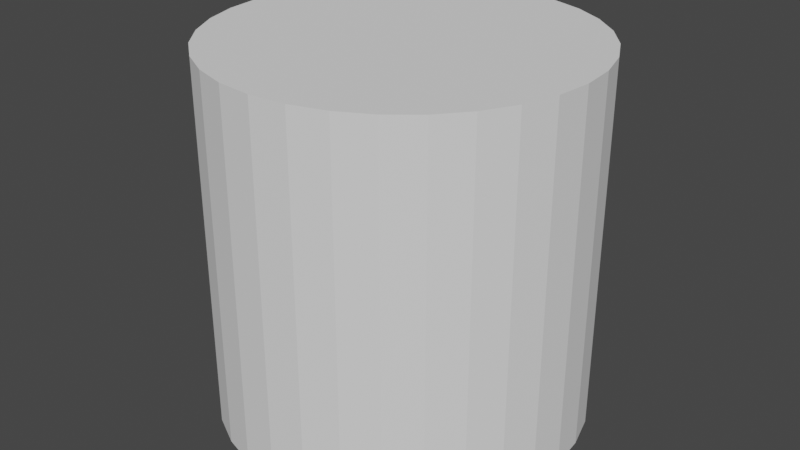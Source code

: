 # Source: Log.blend  (saved by Blender 3.6.13; exported with 4.5.12 LTS)
import bpy
from mathutils import Matrix  # noqa: F401  (used for matrix-valued properties, if any)

bpy.ops.wm.read_factory_settings(use_empty=True)
scene = bpy.context.scene
scene.name = 'Scene'

# ---- collections
col_collection = bpy.data.collections.new('Collection'); scene.collection.children.link(col_collection)

# ---- world
world_world = bpy.data.worlds.new('World'); scene.world = world_world
world_world.use_nodes = True; world_world.node_tree.nodes.clear()
_N = world_world.node_tree.nodes; _L = world_world.node_tree.links
n0 = _N.new('ShaderNodeOutputWorld'); n0.name = 'World Output'; n0.location = (300, 300)
n1 = _N.new('ShaderNodeBackground'); n1.name = 'Background'; n1.location = (10, 300)
n1.inputs[0].default_value = (0.05088, 0.05088, 0.05088, 1.0)
_L.new(n1.outputs[0], n0.inputs[0])
n0.is_active_output = True
world_world.color = (0.05088, 0.05088, 0.05088)
world_world.use_sun_shadow = False
world_world.sun_shadow_jitter_overblur = 0.0

# ---- meshes
me_log = bpy.data.meshes.new('Log')
me_log.from_pydata([(0.0, 1.0, -1.0), (0.0, 1.0, 1.0), (-0.9793, 0.8256, -0.07321), (0.1951, 0.9808, -1.0), (0.1951, 0.9808, 1.0), (-0.9527, 0.8543, -0.06988), (0.3827, 0.9239, -1.0), (0.3827, 0.9239, 1.0), (-0.9243, 0.8794, -0.06002), (0.5556, 0.8315, -1.0), (0.5556, 0.8315, 1.0), (-0.895, 0.8999, -0.04401), (0.7071, 0.7071, -1.0), (0.7071, 0.7071, 1.0), (-0.8659, 0.9151, -0.02247), (0.8315, 0.5556, -1.0), (0.8315, 0.5556, 1.0), (-0.8384, 0.9244, 0.003772), (0.9239, 0.3827, -1.0), (0.9239, 0.3827, 1.0), (-0.8132, 0.9275, 0.03372), (0.9808, 0.1951, -1.0), (0.9808, 0.1951, 1.0), (-0.7915, 0.9241, 0.06621), (1.0, 0.0, -1.0), (1.0, 0.0, 1.0), (-0.7741, 0.9145, 0.1), (0.9808, -0.1951, -1.0), (-0.7617, 0.8991, 0.1338), (0.9808, -0.1951, 1.0), (0.9239, -0.3827, -1.0), (-0.7546, 0.8783, 0.1663), (0.9239, -0.3827, 1.0), (0.8315, -0.5556, -1.0), (0.8315, -0.5556, 1.0), (-0.7532, 0.853, 0.1962), (0.7071, -0.7071, -1.0), (0.7071, -0.7071, 1.0), (-0.7576, 0.8242, 0.2225), (0.5556, -0.8315, -1.0), (0.5556, -0.8315, 1.0), (-0.7676, 0.793, 0.244), (0.3827, -0.9239, -1.0), (0.3827, -0.9239, 1.0), (-0.7827, 0.7606, 0.26), (0.1951, -0.9808, -1.0), (0.1951, -0.9808, 1.0), (-0.8025, 0.7282, 0.2699), (0.0, -1.0, -1.0), (0.0, -1.0, 1.0), (-0.8261, 0.6971, 0.2732), (-0.1951, -0.9808, -1.0), (-0.8526, 0.6684, 0.2699), (-0.1951, -0.9808, 1.0), (-0.3827, -0.9239, -1.0), (-0.3827, -0.9239, 1.0), (-0.8811, 0.6433, 0.26), (-0.5556, -0.8315, -1.0), (-0.5556, -0.8315, 1.0), (-0.9104, 0.6228, 0.244), (-0.7071, -0.7071, -1.0), (-0.7071, -0.7071, 1.0), (-0.9394, 0.6075, 0.2225), (-0.8315, -0.5556, -1.0), (-0.8315, -0.5556, 1.0), (-0.967, 0.5982, 0.1962), (-0.9239, -0.3827, -1.0), (-0.9239, -0.3827, 1.0), (-0.9921, 0.5952, 0.1663), (-0.9808, -0.1951, -1.0), (-0.9808, -0.1951, 1.0), (-1.014, 0.5985, 0.1338), (-1.0, 0.0, -1.0), (-1.0, 0.0, 1.0), (-1.031, 0.6081, 0.1), (-0.9808, 0.1951, -1.0), (-0.9808, 0.1951, 1.0), (-1.044, 0.6236, 0.06621), (-0.9239, 0.3827, -1.0), (-0.9239, 0.3827, 1.0), (-1.051, 0.6444, 0.03372), (-0.8315, 0.5556, -1.0), (-0.8315, 0.5556, 1.0), (-1.052, 0.6697, 0.003772), (-0.7071, 0.7071, -1.0), (-0.7071, 0.7071, 1.0), (-1.048, 0.6985, -0.02247), (-0.5556, 0.8315, -1.0), (-0.5556, 0.8315, 1.0), (-1.038, 0.7297, -0.04401), (-0.3827, 0.9239, -1.0), (-0.3827, 0.9239, 1.0), (-1.023, 0.7621, -0.06002), (-0.1951, 0.9808, -1.0), (-1.003, 0.7945, -0.06988), (-0.1951, 0.9808, 1.0), (-0.8739, 0.4761, -0.01856), (-0.8721, 0.4796, -0.06315), (-0.8721, 0.4796, 0.02696), (-0.8666, 0.4898, -0.1051), (-0.8666, 0.4898, 0.07167), (-0.8315, 0.5556, -0.1992), (-0.8315, 0.5556, 0.1835), (-0.8457, 0.5289, -0.1747), (-0.8457, 0.5289, 0.1519), (-0.8577, 0.5065, 0.1138), (-0.8577, 0.5065, -0.1428), (-0.8091, 0.5829, -0.221), (-0.831, 0.5561, -0.1999), (-0.831, 0.5561, 0.1842), (-0.7605, 0.642, 0.2238), (-0.7853, 0.6119, -0.2339), (-0.7853, 0.6119, 0.2191), (-0.8091, 0.5829, 0.2057), (-0.7605, 0.642, -0.2381), (-0.7071, 0.7071, -0.2153), (-0.712, 0.7012, -0.22), (-0.712, 0.7012, 0.2067), (-0.7071, 0.7071, 0.202), (-0.7358, 0.6722, -0.2334), (-0.7358, 0.6722, 0.2196), (-0.6621, 0.7441, -0.1761), (-0.6859, 0.7245, -0.2016), (-0.6859, 0.7245, 0.1825), (-0.628, 0.772, 0.07086), (-0.6425, 0.7601, -0.1438), (-0.6425, 0.7601, 0.1128), (-0.6621, 0.7441, 0.1505), (-0.628, 0.772, -0.1059), (-0.616, 0.7819, -0.01917), (-0.619, 0.7794, -0.06381), (-0.619, 0.7794, 0.0263)], [], [(0, 1, 4, 3), (3, 4, 7, 6), (6, 7, 10, 9), (9, 10, 13, 12), (12, 13, 16, 15), (15, 16, 19, 18), (18, 19, 22, 21), (21, 22, 25, 24), (24, 25, 29, 27), (27, 29, 32, 30), (30, 32, 34, 33), (33, 34, 37, 36), (36, 37, 40, 39), (39, 40, 43, 42), (42, 43, 46, 45), (45, 46, 49, 48), (48, 49, 53, 51), (51, 53, 55, 54), (54, 55, 58, 57), (57, 58, 61, 60), (60, 61, 64, 63), (63, 64, 67, 66), (66, 67, 70, 69), (69, 70, 73, 72), (72, 73, 76, 75), (75, 76, 79, 78), (81, 78, 79, 82, 102, 104, 105, 100, 98, 96, 97, 99, 106, 103, 101), (82, 85, 118, 117, 120, 110, 112, 113, 109, 102), (115, 84, 81, 101, 108, 107, 111, 114, 119, 116), (85, 88, 87, 84, 115, 122, 121, 125, 128, 130, 129, 131, 124, 126, 127, 123, 118), (87, 88, 91, 90), (13, 10, 7, 4, 1, 95, 91, 88, 85, 82, 79, 76, 73, 70, 67, 64, 61, 58, 55, 53, 49, 46, 43, 40, 37, 34, 32, 29, 25, 22, 19, 16), (90, 91, 95, 93), (93, 95, 1, 0), (93, 0, 3, 6, 9, 12, 15, 18, 21, 24, 27, 30, 33, 36, 39, 42, 45, 48, 51, 54, 57, 60, 63, 66, 69, 72, 75, 78, 81, 84, 87, 90), (114, 2, 5, 119), (8, 116, 119, 5), (11, 122, 115, 116, 8), (14, 121, 122, 11), (121, 14, 17, 125), (17, 20, 128, 125), (128, 20, 23, 130), (130, 23, 26, 129), (129, 26, 28, 131), (131, 28, 31, 124), (124, 31, 35, 126), (126, 35, 38, 127), (127, 38, 41, 123), (123, 41, 44, 117, 118), (44, 47, 120, 117), (120, 47, 50, 110), (110, 50, 52, 112), (112, 52, 56, 113), (113, 56, 59, 109), (102, 109, 59, 62, 104), (62, 65, 105, 104), (65, 68, 100, 105), (68, 71, 98, 100), (71, 74, 96, 98), (74, 77, 97, 96), (80, 99, 97, 77), (83, 106, 99, 80), (106, 83, 86, 103), (103, 86, 89, 108, 101), (108, 89, 92, 107), (74, 71, 68, 65, 62, 59, 56, 52, 50, 47, 44, 41, 38, 35, 31, 28, 26, 23, 20, 17, 14, 11, 8, 5, 2, 94, 92, 89, 86, 83, 80, 77), (107, 92, 94, 111), (94, 2, 114, 111)])
_uv = me_log.uv_layers.new(name='UVマップ')
_uv.uv.foreach_set('vector', [1.0, 0.5, 1.0, 1.0, 0.9688, 1.0, 0.9688, 0.5, 0.9688, 0.5, 0.9688, 1.0, 0.9375, 1.0, 0.9375, 0.5, 0.9375, 0.5, 0.9375, 1.0, 0.9062, 1.0, 0.9062, 0.5, 0.9062, 0.5, 0.9062, 1.0, 0.875, 1.0, 0.875, 0.5, 0.875, 0.5, 0.875, 1.0, 0.8438, 1.0, 0.8438, 0.5, 0.8438, 0.5, 0.8438, 1.0, 0.8125, 1.0, 0.8125, 0.5, 0.8125, 0.5, 0.8125, 1.0, 0.7812, 1.0, 0.7812, 0.5, 0.7812, 0.5, 0.7812, 1.0, 0.75, 1.0, 0.75, 0.5, 0.75, 0.5, 0.75, 1.0, 0.7188, 1.0, 0.7188, 0.5, 0.7188, 0.5, 0.7188, 1.0, 0.6875, 1.0, 0.6875, 0.5, 0.6875, 0.5, 0.6875, 1.0, 0.6562, 1.0, 0.6562, 0.5, 0.6562, 0.5, 0.6562, 1.0, 0.625, 1.0, 0.625, 0.5, 0.625, 0.5, 0.625, 1.0, 0.5938, 1.0, 0.5938, 0.5, 0.5938, 0.5, 0.5938, 1.0, 0.5625, 1.0, 0.5625, 0.5, 0.5625, 0.5, 0.5625, 1.0, 0.5312, 1.0, 0.5312, 0.5, 0.5312, 0.5, 0.5312, 1.0, 0.5, 1.0, 0.5, 0.5, 0.5, 0.5, 0.5, 1.0, 0.4688, 1.0, 0.4688, 0.5, 0.4688, 0.5, 0.4688, 1.0, 0.4375, 1.0, 0.4375, 0.5, 0.4375, 0.5, 0.4375, 1.0, 0.4062, 1.0, 0.4062, 0.5, 0.4062, 0.5, 0.4062, 1.0, 0.375, 1.0, 0.375, 0.5, 0.375, 0.5, 0.375, 1.0, 0.3438, 1.0, 0.3438, 0.5, 0.3438, 0.5, 0.3438, 1.0, 0.3125, 1.0, 0.3125, 0.5, 0.3125, 0.5, 0.3125, 1.0, 0.2812, 1.0, 0.2812, 0.5, 0.2812, 0.5, 0.2812, 1.0, 0.25, 1.0, 0.25, 0.5, 0.25, 0.5, 0.25, 1.0, 0.2188, 1.0, 0.2188, 0.5, 0.2188, 0.5, 0.2188, 1.0, 0.1875, 1.0, 0.1875, 0.5, 0.1562, 0.5, 0.1875, 0.5, 0.1875, 1.0, 0.1562, 1.0, 0.1562, 0.7959, 0.1611, 0.788, 0.1651, 0.7785, 0.1681, 0.7679, 0.17, 0.7567, 0.1706, 0.7454, 0.17, 0.7342, 0.1681, 0.7237, 0.1651, 0.7143, 0.1611, 0.7063, 0.1562, 0.7002, 0.1562, 1.0, 0.125, 1.0, 0.125, 0.8005, 0.1262, 0.8017, 0.1322, 0.8049, 0.1384, 0.8059, 0.1446, 0.8048, 0.1506, 0.8014, 0.1561, 0.796, 0.1562, 0.7959, 0.125, 0.6962, 0.125, 0.5, 0.1562, 0.5, 0.1562, 0.7002, 0.1561, 0.7, 0.1506, 0.6948, 0.1446, 0.6915, 0.1384, 0.6905, 0.1322, 0.6916, 0.1262, 0.695, 0.125, 1.0, 0.09375, 1.0, 0.09375, 0.5, 0.125, 0.5, 0.125, 0.6962, 0.1206, 0.6996, 0.1157, 0.706, 0.1117, 0.714, 0.1087, 0.7235, 0.1068, 0.734, 0.1062, 0.7452, 0.1068, 0.7566, 0.1087, 0.7677, 0.1117, 0.7782, 0.1157, 0.7876, 0.1206, 0.7956, 0.125, 0.8005, 0.09375, 0.5, 0.09375, 1.0, 0.0625, 1.0, 0.0625, 0.5, 0.4197, 0.4197, 0.3833, 0.4496, 0.3418, 0.4717, 0.2968, 0.4854, 0.25, 0.49, 0.2032, 0.4854, 0.1582, 0.4717, 0.1167, 0.4496, 0.08029, 0.4197, 0.05045, 0.3833, 0.02827, 0.3418, 0.01461, 0.2968, 0.01, 0.25, 0.01461, 0.2032, 0.02827, 0.1582, 0.05045, 0.1167, 0.08029, 0.08029, 0.1167, 0.05045, 0.1582, 0.02827, 0.2032, 0.01461, 0.25, 0.01, 0.2968, 0.01461, 0.3418, 0.02827, 0.3833, 0.05045, 0.4197, 0.08029, 0.4496, 0.1167, 0.4717, 0.1582, 0.4854, 0.2032, 0.49, 0.25, 0.4854, 0.2968, 0.4717, 0.3418, 0.4496, 0.3833, 0.0625, 0.5, 0.0625, 1.0, 0.03125, 1.0, 0.03125, 0.5, 0.03125, 0.5, 0.03125, 1.0, 0.0, 1.0, 0.0, 0.5, 0.7032, 0.4854, 0.75, 0.49, 0.7968, 0.4854, 0.8418, 0.4717, 0.8833, 0.4496, 0.9197, 0.4197, 0.9496, 0.3833, 0.9717, 0.3418, 0.9854, 0.2968, 0.99, 0.25, 0.9854, 0.2032, 0.9717, 0.1582, 0.9496, 0.1167, 0.9197, 0.08029, 0.8833, 0.05045, 0.8418, 0.02827, 0.7968, 0.01461, 0.75, 0.01, 0.7032, 0.01461, 0.6582, 0.02827, 0.6167, 0.05045, 0.5803, 0.08029, 0.5504, 0.1167, 0.5283, 0.1582, 0.5146, 0.2032, 0.51, 0.25, 0.5146, 0.2968, 0.5283, 0.3418, 0.5504, 0.3833, 0.5803, 0.4197, 0.6167, 0.4496, 0.6582, 0.4717, 1.0, 0.5878, 1.0, 1.0, 0.9688, 1.0, 0.9688, 0.5912, 0.9375, 1.0, 0.9375, 0.6, 0.9688, 0.5912, 0.9688, 1.0, 0.9062, 1.0, 0.9063, 0.6061, 0.9306, 0.603, 0.9375, 0.6, 0.9375, 1.0, 0.875, 1.0, 0.875, 0.6159, 0.9063, 0.6061, 0.9062, 1.0, 0.875, 0.6159, 0.875, 1.0, 0.8438, 1.0, 0.8438, 0.631, 0.8438, 1.0, 0.8125, 1.0, 0.8125, 0.651, 0.8438, 0.631, 0.8125, 0.651, 0.8125, 1.0, 0.7812, 1.0, 0.7812, 0.675, 0.7812, 0.675, 0.7812, 1.0, 0.75, 1.0, 0.75, 0.7021, 0.75, 0.7021, 0.75, 1.0, 0.7188, 1.0, 0.7188, 0.7313, 0.7188, 0.7313, 0.7188, 1.0, 0.6875, 1.0, 0.6875, 0.7614, 0.6875, 0.7614, 0.6875, 1.0, 0.6562, 1.0, 0.6562, 0.7914, 0.6562, 0.7914, 0.6562, 1.0, 0.625, 1.0, 0.625, 0.82, 0.625, 0.82, 0.625, 1.0, 0.5938, 1.0, 0.5938, 0.8462, 0.5938, 0.8462, 0.5938, 1.0, 0.5625, 1.0, 0.5625, 0.8667, 0.5694, 0.8638, 0.5625, 1.0, 0.5312, 1.0, 0.5312, 0.8743, 0.5625, 0.8667, 0.5312, 0.8743, 0.5312, 1.0, 0.5, 1.0, 0.5, 0.8765, 0.5, 0.8765, 0.5, 1.0, 0.4688, 1.0, 0.4688, 0.8731, 0.4688, 0.8731, 0.4688, 1.0, 0.4375, 1.0, 0.4375, 0.8643, 0.4375, 0.8643, 0.4375, 1.0, 0.4062, 1.0, 0.4062, 0.8504, 0.4055, 0.8499, 0.4062, 0.8504, 0.4062, 1.0, 0.375, 1.0, 0.375, 0.8234, 0.375, 1.0, 0.3438, 1.0, 0.3438, 0.794, 0.375, 0.8234, 0.3438, 1.0, 0.3125, 1.0, 0.3125, 0.7635, 0.3438, 0.794, 0.3125, 1.0, 0.2812, 1.0, 0.2812, 0.7329, 0.3125, 0.7635, 0.2812, 1.0, 0.25, 1.0, 0.25, 0.7036, 0.2812, 0.7329, 0.25, 1.0, 0.2188, 1.0, 0.2188, 0.6766, 0.25, 0.7036, 0.1875, 1.0, 0.1875, 0.653, 0.2188, 0.6766, 0.2188, 1.0, 0.1562, 1.0, 0.1562, 0.6336, 0.1875, 0.653, 0.1875, 1.0, 0.1562, 0.6336, 0.1562, 1.0, 0.125, 1.0, 0.125, 0.6193, 0.125, 0.6193, 0.125, 1.0, 0.09375, 1.0, 0.09375, 0.6104, 0.09451, 0.6108, 0.09375, 0.6104, 0.09375, 1.0, 0.0625, 1.0, 0.0625, 0.5976, 0.01, 0.25, 0.01461, 0.2032, 0.02827, 0.1582, 0.05045, 0.1167, 0.08029, 0.08029, 0.1167, 0.05045, 0.1582, 0.02827, 0.2032, 0.01461, 0.25, 0.01, 0.2968, 0.01461, 0.3418, 0.02827, 0.3833, 0.05045, 0.4197, 0.08029, 0.4496, 0.1167, 0.4717, 0.1582, 0.4854, 0.2032, 0.49, 0.25, 0.4854, 0.2968, 0.4717, 0.3418, 0.4496, 0.3833, 0.4197, 0.4197, 0.3833, 0.4496, 0.3418, 0.4717, 0.2968, 0.4854, 0.25, 0.49, 0.2032, 0.4854, 0.1582, 0.4717, 0.1167, 0.4496, 0.08029, 0.4197, 0.05045, 0.3833, 0.02827, 0.3418, 0.01461, 0.2968, 0.0625, 0.5976, 0.0625, 1.0, 0.03125, 1.0, 0.03125, 0.5899, 0.03125, 1.0, 0.0, 1.0, 0.0, 0.5878, 0.03125, 0.5899])
me_log.update()

# ---- objects
ob_log = bpy.data.objects.new('Log', me_log)

# ---- transforms, parenting, visibility, modifiers, constraints
ob_log.location = (0.0, 0.0, 0.0)

# ---- collection membership
col_collection.objects.link(ob_log)

# ---- scene / render settings (as saved in the file)
scene.frame_start = 1; scene.frame_end = 250; scene.frame_set(1)
scene.render.engine = 'BLENDER_EEVEE_NEXT'
scene.cycles.sampling_pattern = 'TABULATED_SOBOL'
scene.view_settings.view_transform = 'Filmic'
bpy.context.view_layer.update()

# ---- added for rendering (the .blend has no active camera and no usable light): camera, sun
cam_auto = bpy.data.cameras.new('AutoCamera')
cam_auto.lens = 50.0
cam_auto.sensor_width = 36.0
cam_auto.clip_end = 1000.0
ob_auto_camera = bpy.data.objects.new('AutoCamera', cam_auto)
scene.collection.objects.link(ob_auto_camera)
ob_auto_camera.location = (3.20709, -3.87979, 2.58653)
ob_auto_camera.rotation_euler = (1.09748, -7.21219e-08, 0.694738)
scene.camera = ob_auto_camera
light_auto_sun = bpy.data.lights.new('AutoSun', 'SUN')
light_auto_sun.energy = 3.0
light_auto_sun.angle = 0.0523599
ob_auto_sun = bpy.data.objects.new('AutoSun', light_auto_sun)
scene.collection.objects.link(ob_auto_sun)
ob_auto_sun.rotation_euler = (0.872665, 0.174533, 0.523599)
bpy.context.view_layer.update()
